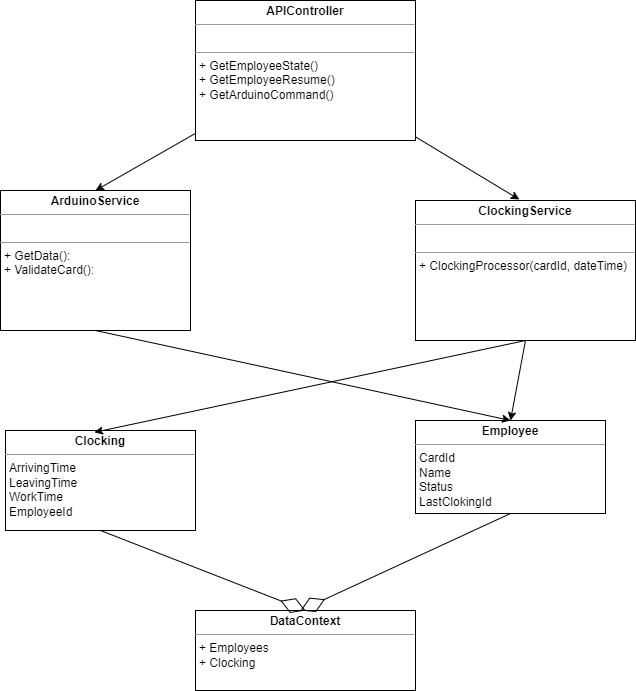

The diagram above was exported from draw.io. Its source (the exported page's mxGraphModel, read from the mxfile embedded in the PNG):
<mxGraphModel dx="1050" dy="565" grid="1" gridSize="10" guides="1" tooltips="1" connect="1" arrows="1" fold="1" page="1" pageScale="1" pageWidth="850" pageHeight="1100" background="none" math="0" shadow="0">
  <root>
    <mxCell id="0" />
    <mxCell id="1" parent="0" />
    <mxCell id="5d2195bd80daf111-18" value="&lt;p style=&quot;margin:0px;margin-top:4px;text-align:center;&quot;&gt;&lt;b&gt;Employee&lt;/b&gt;&lt;/p&gt;&lt;hr size=&quot;1&quot;&gt;&lt;p style=&quot;margin:0px;margin-left:4px;&quot;&gt;CardId&lt;/p&gt;&lt;p style=&quot;margin:0px;margin-left:4px;&quot;&gt;Name&lt;/p&gt;&lt;p style=&quot;margin:0px;margin-left:4px;&quot;&gt;Status&lt;/p&gt;&lt;p style=&quot;margin:0px;margin-left:4px;&quot;&gt;LastClokingId&lt;/p&gt;&lt;p style=&quot;margin:0px;margin-left:4px;&quot;&gt;&lt;br&gt;&lt;/p&gt;" style="verticalAlign=top;align=left;overflow=fill;fontSize=12;fontFamily=Helvetica;html=1;rounded=0;shadow=0;comic=0;labelBackgroundColor=none;strokeWidth=1" parent="1" vertex="1">
      <mxGeometry x="535" y="470" width="190" height="93" as="geometry" />
    </mxCell>
    <mxCell id="kI_VP2UioVktLWz5t-fP-2" value="&lt;p style=&quot;margin:0px;margin-top:4px;text-align:center;&quot;&gt;&lt;b&gt;Clocking&lt;/b&gt;&lt;/p&gt;&lt;hr size=&quot;1&quot;&gt;&lt;p style=&quot;margin:0px;margin-left:4px;&quot;&gt;ArrivingTime&lt;/p&gt;&lt;p style=&quot;margin:0px;margin-left:4px;&quot;&gt;LeavingTime&lt;/p&gt;&lt;p style=&quot;margin:0px;margin-left:4px;&quot;&gt;WorkTime&lt;/p&gt;&lt;p style=&quot;margin:0px;margin-left:4px;&quot;&gt;EmployeeId&lt;/p&gt;&lt;p style=&quot;margin:0px;margin-left:4px;&quot;&gt;&lt;br&gt;&lt;/p&gt;" style="verticalAlign=top;align=left;overflow=fill;fontSize=12;fontFamily=Helvetica;html=1;rounded=0;shadow=0;comic=0;labelBackgroundColor=none;strokeWidth=1" vertex="1" parent="1">
      <mxGeometry x="125" y="480" width="190" height="100" as="geometry" />
    </mxCell>
    <mxCell id="kI_VP2UioVktLWz5t-fP-4" value="&lt;p style=&quot;margin:0px;margin-top:4px;text-align:center;&quot;&gt;&lt;b&gt;ArduinoService&lt;/b&gt;&lt;/p&gt;&lt;hr size=&quot;1&quot;&gt;&lt;p style=&quot;margin:0px;margin-left:4px;&quot;&gt;&lt;br&gt;&lt;/p&gt;&lt;hr size=&quot;1&quot;&gt;&lt;p style=&quot;margin:0px;margin-left:4px;&quot;&gt;+ GetData():&amp;nbsp;&lt;/p&gt;&lt;p style=&quot;margin:0px;margin-left:4px;&quot;&gt;+ ValidateCard():&lt;/p&gt;" style="verticalAlign=top;align=left;overflow=fill;fontSize=12;fontFamily=Helvetica;html=1;rounded=0;shadow=0;comic=0;labelBackgroundColor=none;strokeWidth=1" vertex="1" parent="1">
      <mxGeometry x="120" y="240" width="190" height="140" as="geometry" />
    </mxCell>
    <mxCell id="kI_VP2UioVktLWz5t-fP-5" value="&lt;p style=&quot;margin:0px;margin-top:4px;text-align:center;&quot;&gt;&lt;b&gt;ClockingService&lt;/b&gt;&lt;/p&gt;&lt;hr size=&quot;1&quot;&gt;&lt;p style=&quot;margin:0px;margin-left:4px;&quot;&gt;&lt;br&gt;&lt;/p&gt;&lt;hr size=&quot;1&quot;&gt;&lt;p style=&quot;margin:0px;margin-left:4px;&quot;&gt;+ ClockingProcessor(cardId, dateTime)&lt;/p&gt;" style="verticalAlign=top;align=left;overflow=fill;fontSize=12;fontFamily=Helvetica;html=1;rounded=0;shadow=0;comic=0;labelBackgroundColor=none;strokeWidth=1" vertex="1" parent="1">
      <mxGeometry x="535" y="250" width="220" height="140" as="geometry" />
    </mxCell>
    <mxCell id="kI_VP2UioVktLWz5t-fP-9" value="&lt;p style=&quot;margin:0px;margin-top:4px;text-align:center;&quot;&gt;&lt;b&gt;DataContext&lt;/b&gt;&lt;/p&gt;&lt;hr size=&quot;1&quot;&gt;&lt;p style=&quot;margin:0px;margin-left:4px;&quot;&gt;+ Employees&lt;/p&gt;&lt;p style=&quot;margin:0px;margin-left:4px;&quot;&gt;+ Clocking&lt;/p&gt;&lt;p style=&quot;margin:0px;margin-left:4px;&quot;&gt;&lt;br&gt;&lt;/p&gt;" style="verticalAlign=top;align=left;overflow=fill;fontSize=12;fontFamily=Helvetica;html=1;rounded=0;shadow=0;comic=0;labelBackgroundColor=none;strokeWidth=1" vertex="1" parent="1">
      <mxGeometry x="315" y="660" width="220" height="80" as="geometry" />
    </mxCell>
    <mxCell id="kI_VP2UioVktLWz5t-fP-10" value="&lt;p style=&quot;margin:0px;margin-top:4px;text-align:center;&quot;&gt;&lt;b&gt;APIController&lt;/b&gt;&lt;/p&gt;&lt;hr size=&quot;1&quot;&gt;&lt;p style=&quot;margin:0px;margin-left:4px;&quot;&gt;&lt;br&gt;&lt;/p&gt;&lt;hr size=&quot;1&quot;&gt;&lt;p style=&quot;margin:0px;margin-left:4px;&quot;&gt;+ GetEmployeeState()&lt;/p&gt;&lt;p style=&quot;margin:0px;margin-left:4px;&quot;&gt;+ GetEmployeeResume()&lt;/p&gt;&lt;p style=&quot;margin:0px;margin-left:4px;&quot;&gt;+ GetArduinoCommand()&lt;/p&gt;" style="verticalAlign=top;align=left;overflow=fill;fontSize=12;fontFamily=Helvetica;html=1;rounded=0;shadow=0;comic=0;labelBackgroundColor=none;strokeWidth=1" vertex="1" parent="1">
      <mxGeometry x="315" y="50" width="220" height="140" as="geometry" />
    </mxCell>
    <mxCell id="kI_VP2UioVktLWz5t-fP-11" value="" style="endArrow=classic;html=1;rounded=0;entryX=0.5;entryY=0;entryDx=0;entryDy=0;" edge="1" parent="1" source="kI_VP2UioVktLWz5t-fP-10" target="kI_VP2UioVktLWz5t-fP-4">
      <mxGeometry width="50" height="50" relative="1" as="geometry">
        <mxPoint x="310" y="190" as="sourcePoint" />
        <mxPoint x="450" y="300" as="targetPoint" />
      </mxGeometry>
    </mxCell>
    <mxCell id="kI_VP2UioVktLWz5t-fP-13" value="" style="endArrow=classic;html=1;rounded=0;entryX=0.472;entryY=-0.007;entryDx=0;entryDy=0;entryPerimeter=0;" edge="1" parent="1" source="kI_VP2UioVktLWz5t-fP-10" target="kI_VP2UioVktLWz5t-fP-5">
      <mxGeometry width="50" height="50" relative="1" as="geometry">
        <mxPoint x="325" y="130" as="sourcePoint" />
        <mxPoint x="225" y="250" as="targetPoint" />
      </mxGeometry>
    </mxCell>
    <mxCell id="kI_VP2UioVktLWz5t-fP-14" value="" style="endArrow=classic;html=1;rounded=0;exitX=0.5;exitY=1;exitDx=0;exitDy=0;entryX=0.468;entryY=0.018;entryDx=0;entryDy=0;entryPerimeter=0;" edge="1" parent="1" source="kI_VP2UioVktLWz5t-fP-5" target="kI_VP2UioVktLWz5t-fP-2">
      <mxGeometry width="50" height="50" relative="1" as="geometry">
        <mxPoint x="335" y="140" as="sourcePoint" />
        <mxPoint x="235" y="260" as="targetPoint" />
      </mxGeometry>
    </mxCell>
    <mxCell id="kI_VP2UioVktLWz5t-fP-15" value="" style="endArrow=classic;html=1;rounded=0;exitX=0.5;exitY=1;exitDx=0;exitDy=0;entryX=0.5;entryY=0;entryDx=0;entryDy=0;" edge="1" parent="1" source="kI_VP2UioVktLWz5t-fP-5" target="5d2195bd80daf111-18">
      <mxGeometry width="50" height="50" relative="1" as="geometry">
        <mxPoint x="345" y="150" as="sourcePoint" />
        <mxPoint x="245" y="270" as="targetPoint" />
      </mxGeometry>
    </mxCell>
    <mxCell id="kI_VP2UioVktLWz5t-fP-16" value="" style="endArrow=classic;html=1;rounded=0;exitX=0.5;exitY=1;exitDx=0;exitDy=0;entryX=0.5;entryY=0;entryDx=0;entryDy=0;" edge="1" parent="1" source="kI_VP2UioVktLWz5t-fP-4" target="5d2195bd80daf111-18">
      <mxGeometry width="50" height="50" relative="1" as="geometry">
        <mxPoint x="355" y="160" as="sourcePoint" />
        <mxPoint x="255" y="280" as="targetPoint" />
      </mxGeometry>
    </mxCell>
    <mxCell id="kI_VP2UioVktLWz5t-fP-17" value="" style="endArrow=diamondThin;endFill=0;endSize=24;html=1;rounded=0;exitX=0.5;exitY=1;exitDx=0;exitDy=0;entryX=0.5;entryY=0;entryDx=0;entryDy=0;" edge="1" parent="1" source="kI_VP2UioVktLWz5t-fP-2" target="kI_VP2UioVktLWz5t-fP-9">
      <mxGeometry width="160" relative="1" as="geometry">
        <mxPoint x="340" y="730" as="sourcePoint" />
        <mxPoint x="500" y="730" as="targetPoint" />
      </mxGeometry>
    </mxCell>
    <mxCell id="kI_VP2UioVktLWz5t-fP-19" value="" style="endArrow=diamondThin;endFill=0;endSize=24;html=1;rounded=0;exitX=0.5;exitY=1;exitDx=0;exitDy=0;" edge="1" parent="1" source="5d2195bd80daf111-18">
      <mxGeometry width="160" relative="1" as="geometry">
        <mxPoint x="230" y="590" as="sourcePoint" />
        <mxPoint x="420" y="660" as="targetPoint" />
      </mxGeometry>
    </mxCell>
  </root>
</mxGraphModel>